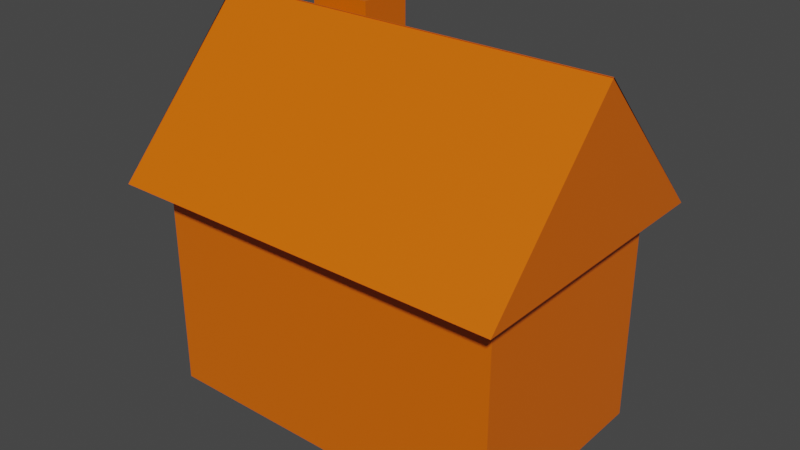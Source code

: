 # Source: SmallHouse.blend  (saved by Blender 2.93.21; exported with 4.5.12 LTS)
import bpy
from mathutils import Matrix  # noqa: F401  (used for matrix-valued properties, if any)

bpy.ops.wm.read_factory_settings(use_empty=True)
scene = bpy.context.scene
scene.name = 'Scene'

# ---- collections
col_collection = bpy.data.collections.new('Collection'); scene.collection.children.link(col_collection)

# ---- materials (node trees are filled in below, after node groups)
mat_material = bpy.data.materials.new('Material')
mat_material.alpha_threshold = 0.0
mat_material.use_transparent_shadow = False
mat_material.line_color = (0.0, 0.0, 0.0, 1.0)

# ---- material node trees
mat_material.use_nodes = True; mat_material.node_tree.nodes.clear()
_N = mat_material.node_tree.nodes; _L = mat_material.node_tree.links
n0 = _N.new('ShaderNodeOutputMaterial'); n0.name = 'Material Output'; n0.location = (300, 300)
n1 = _N.new('ShaderNodeBsdfPrincipled'); n1.name = 'Principled BSDF'; n1.location = (10, 300)
n1.distribution = 'GGX'
n1.subsurface_method = 'BURLEY'
n1.inputs[0].default_value = (0.8, 0.135, 0.0, 1.0)
n1.inputs[2].default_value = 0.4
n1.inputs[3].default_value = 1.45
n1.inputs[27].default_value = (0.0, 0.0, 0.0, 1.0)
n1.inputs[28].default_value = 1.0
_L.new(n1.outputs[0], n0.inputs[0])
n0.is_active_output = True

# ---- world
world_world = bpy.data.worlds.new('World'); scene.world = world_world
world_world.use_nodes = True; world_world.node_tree.nodes.clear()
_N = world_world.node_tree.nodes; _L = world_world.node_tree.links
n0 = _N.new('ShaderNodeOutputWorld'); n0.name = 'World Output'; n0.location = (300, 300)
n1 = _N.new('ShaderNodeBackground'); n1.name = 'Background'; n1.location = (10, 300)
n1.inputs[0].default_value = (0.05088, 0.05088, 0.05088, 1.0)
_L.new(n1.outputs[0], n0.inputs[0])
n0.is_active_output = True
world_world.color = (0.05088, 0.05088, 0.05088)
world_world.use_sun_shadow = False
world_world.sun_shadow_jitter_overblur = 0.0

# ---- meshes
me_cube = bpy.data.meshes.new('Cube')
me_cube.from_pydata([(1.0, 1.0, 1.0), (1.0, 1.0, -1.0), (1.0, -1.0, 1.0), (1.0, -1.0, -1.0), (-1.0, 1.0, 1.0), (-1.0, 1.0, -1.0), (-1.0, -1.0, 1.0), (-1.0, -1.0, -1.0)], [], [(0, 4, 6, 2), (3, 2, 6, 7), (7, 6, 4, 5), (5, 1, 3, 7), (1, 0, 2, 3), (5, 4, 0, 1)])
_uv = me_cube.uv_layers.new(name='UVMap')
_uv.uv.foreach_set('vector', [0.625, 0.5, 0.875, 0.5, 0.875, 0.75, 0.625, 0.75, 0.375, 0.75, 0.625, 0.75, 0.625, 1.0, 0.375, 1.0, 0.375, 0.0, 0.625, 0.0, 0.625, 0.25, 0.375, 0.25, 0.125, 0.5, 0.375, 0.5, 0.375, 0.75, 0.125, 0.75, 0.375, 0.5, 0.625, 0.5, 0.625, 0.75, 0.375, 0.75, 0.375, 0.25, 0.625, 0.25, 0.625, 0.5, 0.375, 0.5])
me_cube.materials.append(mat_material)
me_cube.use_remesh_preserve_volume = False
me_cube.use_remesh_preserve_attributes = False
me_cube.use_mirror_vertex_groups = False
me_cube.update()
me_cube_002 = bpy.data.meshes.new('Cube.002')
me_cube_002.from_pydata([(1.0, 1.0, 1.0), (1.0, -0.00478, -1.0), (1.0, -1.0, 1.0), (1.0, 0.00478, -1.0), (-1.0, 1.0, 1.0), (-1.0, -0.00478, -1.0), (-1.0, -1.0, 1.0), (-1.0, 0.00478, -1.0)], [], [(0, 4, 6, 2), (3, 2, 6, 7), (7, 6, 4, 5), (5, 1, 3, 7), (1, 0, 2, 3), (5, 4, 0, 1)])
_uv = me_cube_002.uv_layers.new(name='UVMap')
_uv.uv.foreach_set('vector', [0.625, 0.5, 0.875, 0.5, 0.875, 0.75, 0.625, 0.75, 0.375, 0.75, 0.625, 0.75, 0.625, 1.0, 0.375, 1.0, 0.375, 0.0, 0.625, 0.0, 0.625, 0.25, 0.375, 0.25, 0.125, 0.5, 0.375, 0.5, 0.375, 0.75, 0.125, 0.75, 0.375, 0.5, 0.625, 0.5, 0.625, 0.75, 0.375, 0.75, 0.375, 0.25, 0.625, 0.25, 0.625, 0.5, 0.375, 0.5])
me_cube_002.materials.append(mat_material)
me_cube_002.use_remesh_preserve_volume = False
me_cube_002.use_remesh_preserve_attributes = False
me_cube_002.use_mirror_vertex_groups = False
me_cube_002.update()
me_cube_003 = bpy.data.meshes.new('Cube.003')
me_cube_003.from_pydata([(-0.2871, -0.2525, -0.653), (-0.2871, -0.2525, 0.653), (-0.2871, 0.2525, -0.653), (-0.2871, 0.2525, 0.653), (0.2871, -0.2525, -0.653), (0.2871, -0.2525, 0.653), (0.2871, 0.2525, -0.653), (0.2871, 0.2525, 0.653)], [], [(0, 1, 3, 2), (2, 3, 7, 6), (6, 7, 5, 4), (4, 5, 1, 0), (2, 6, 4, 0), (7, 3, 1, 5)])
_uv = me_cube_003.uv_layers.new(name='UVMap')
_uv.uv.foreach_set('vector', [0.375, 0.0, 0.625, 0.0, 0.625, 0.25, 0.375, 0.25, 0.375, 0.25, 0.625, 0.25, 0.625, 0.5, 0.375, 0.5, 0.375, 0.5, 0.625, 0.5, 0.625, 0.75, 0.375, 0.75, 0.375, 0.75, 0.625, 0.75, 0.625, 1.0, 0.375, 1.0, 0.125, 0.5, 0.375, 0.5, 0.375, 0.75, 0.125, 0.75, 0.625, 0.5, 0.875, 0.5, 0.875, 0.75, 0.625, 0.75])
me_cube_003.materials.append(mat_material)
me_cube_003.use_remesh_fix_poles = True
me_cube_003.use_remesh_preserve_attributes = False
me_cube_003.update()

# ---- objects
ob_cube = bpy.data.objects.new('Cube', me_cube)
ob_cube_002 = bpy.data.objects.new('Cube.002', me_cube_002)
ob_cube_003 = bpy.data.objects.new('Cube.003', me_cube_003)

# ---- transforms, parenting, visibility, modifiers, constraints
ob_cube.location = (0.0, 0.0, 0.0)
ob_cube.scale = (1.635, 1.0, 1.0)
ob_cube.lock_rotations_4d = False
ob_cube.empty_display_type = 'ARROWS'
ob_cube.lineart.crease_threshold = 0.0
ob_cube_002.location = (0.0, 0.0, 1.669)
ob_cube_002.rotation_euler = (3.142, 0.0, 0.0)
ob_cube_002.scale = (1.822, -1.291, 0.6976)
ob_cube_002.lock_rotations_4d = False
ob_cube_002.empty_display_type = 'ARROWS'
ob_cube_002.lineart.crease_threshold = 0.0
ob_cube_003.location = (-0.9497, 0.6126, 1.694)

# ---- collection membership
col_collection.objects.link(ob_cube)
col_collection.objects.link(ob_cube_002)
col_collection.objects.link(ob_cube_003)

# ---- scene / render settings (as saved in the file)
scene.frame_start = 1; scene.frame_end = 250; scene.frame_set(1)
scene.render.engine = 'BLENDER_EEVEE_NEXT'
scene.cycles.use_denoising = False
scene.cycles.samples = 128
scene.cycles.sampling_pattern = 'TABULATED_SOBOL'
scene.cycles.use_adaptive_sampling = False
scene.cycles.use_light_tree = False
scene.view_settings.view_transform = 'Filmic'
bpy.context.view_layer.update()

# ---- added for rendering (the .blend has no active camera and no usable light): camera, sun
cam_auto = bpy.data.cameras.new('AutoCamera')
cam_auto.lens = 50.0
cam_auto.sensor_width = 36.0
cam_auto.clip_end = 1000.0
ob_auto_camera = bpy.data.objects.new('AutoCamera', cam_auto)
scene.collection.objects.link(ob_auto_camera)
ob_auto_camera.location = (5.17489, -6.20987, 4.82304)
ob_auto_camera.rotation_euler = (1.09748, -7.21219e-08, 0.694738)
scene.camera = ob_auto_camera
light_auto_sun = bpy.data.lights.new('AutoSun', 'SUN')
light_auto_sun.energy = 3.0
light_auto_sun.angle = 0.0523599
ob_auto_sun = bpy.data.objects.new('AutoSun', light_auto_sun)
scene.collection.objects.link(ob_auto_sun)
ob_auto_sun.rotation_euler = (0.872665, 0.174533, 0.523599)
bpy.context.view_layer.update()
